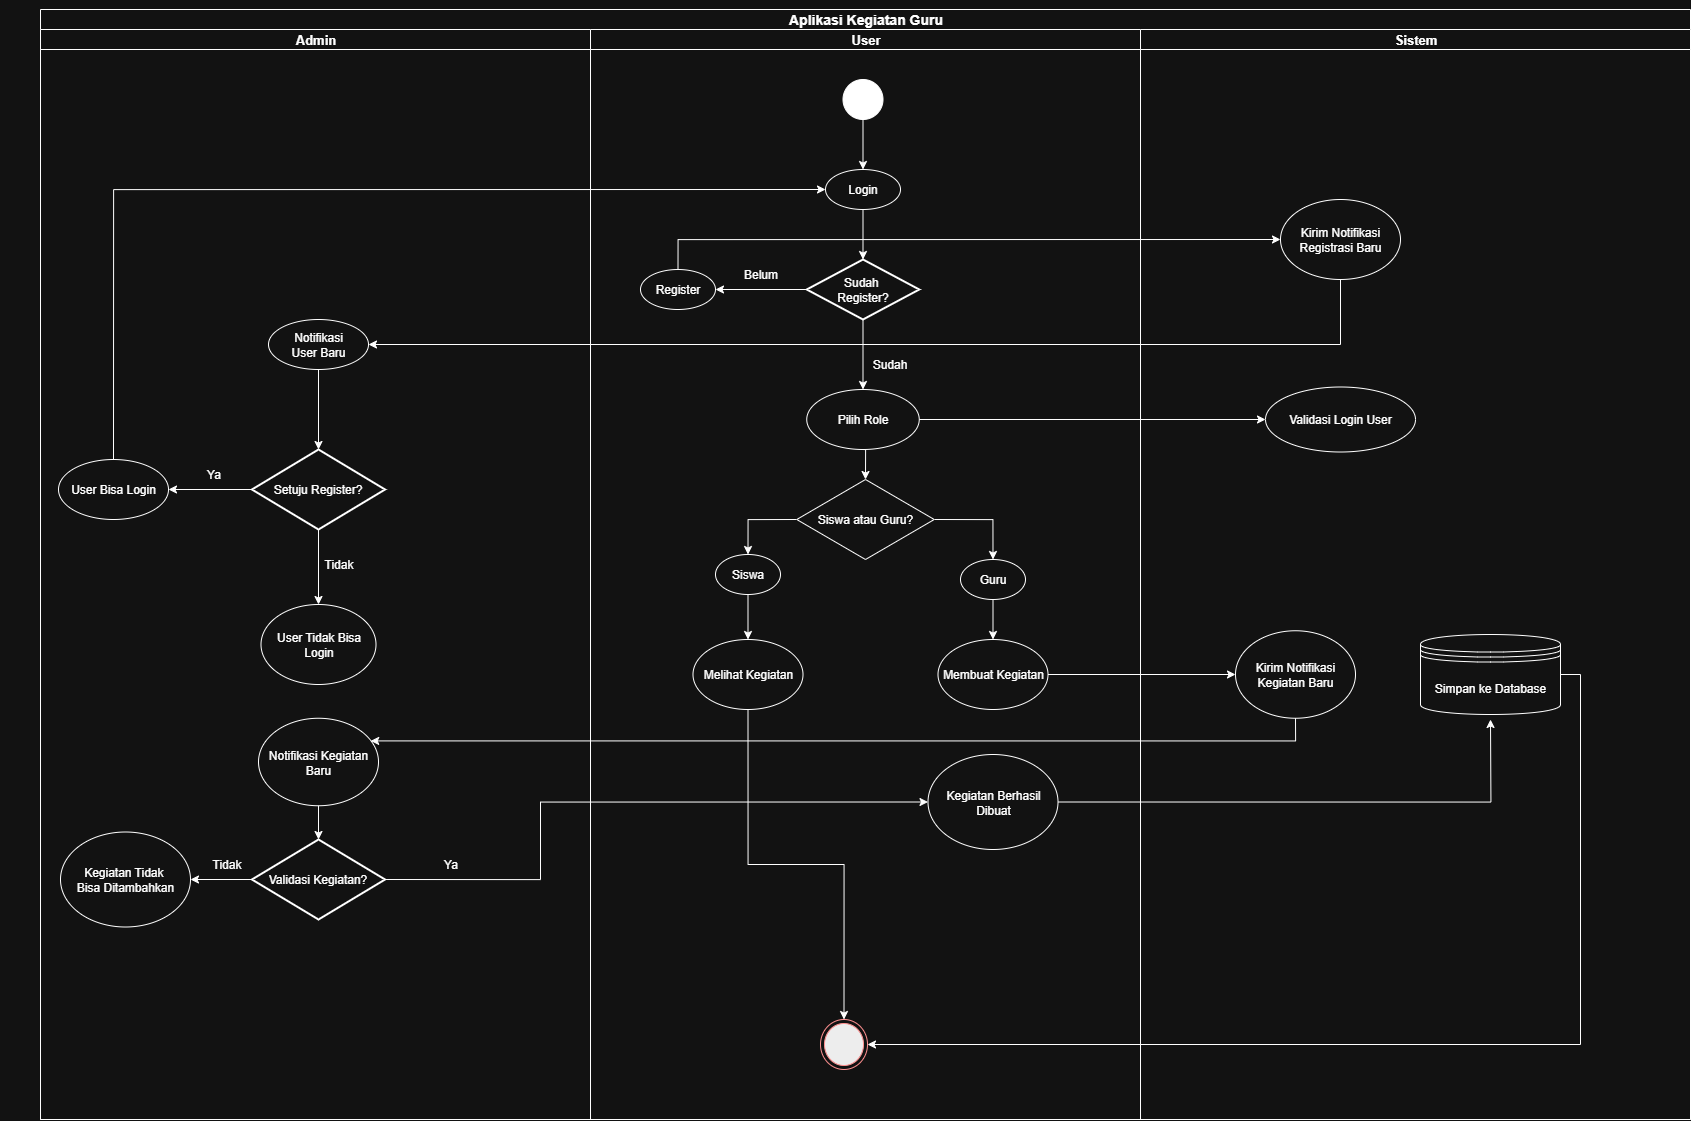

The diagram above was exported from draw.io. Its source (the exported page's mxGraphModel, read from the mxfile embedded in the PNG):
<mxGraphModel dx="2276" dy="1209" grid="1" gridSize="10" guides="1" tooltips="1" connect="1" arrows="1" fold="1" page="1" pageScale="1" pageWidth="850" pageHeight="1100" math="0" shadow="0">
  <root>
    <mxCell id="0" />
    <mxCell id="1" parent="0" />
    <mxCell id="kXRjp7U1Fa6wgeB2w1q1-6" value="&lt;font style=&quot;font-size: 14px;&quot;&gt;Aplikasi Kegiatan Guru&lt;/font&gt;" style="swimlane;childLayout=stackLayout;resizeParent=1;resizeParentMax=0;startSize=20;html=1;movable=1;resizable=1;rotatable=1;deletable=1;editable=1;locked=0;connectable=1;" parent="1" vertex="1">
      <mxGeometry x="80" y="50" width="1650" height="1110" as="geometry" />
    </mxCell>
    <mxCell id="kXRjp7U1Fa6wgeB2w1q1-7" value="&lt;font style=&quot;font-size: 13px;&quot;&gt;Admin&lt;/font&gt;" style="swimlane;startSize=20;html=1;" parent="kXRjp7U1Fa6wgeB2w1q1-6" vertex="1">
      <mxGeometry y="20" width="550" height="1090" as="geometry" />
    </mxCell>
    <mxCell id="xGV-uDtYvlV-J0-3ztsh-8" value="Notifikasi Kegiatan Baru" style="ellipse;whiteSpace=wrap;html=1;" vertex="1" parent="kXRjp7U1Fa6wgeB2w1q1-7">
      <mxGeometry x="218" y="688.75" width="120" height="87.5" as="geometry" />
    </mxCell>
    <mxCell id="xGV-uDtYvlV-J0-3ztsh-12" style="edgeStyle=orthogonalEdgeStyle;rounded=0;orthogonalLoop=1;jettySize=auto;html=1;exitX=0;exitY=0.5;exitDx=0;exitDy=0;exitPerimeter=0;entryX=1;entryY=0.5;entryDx=0;entryDy=0;" edge="1" parent="kXRjp7U1Fa6wgeB2w1q1-7" source="xGV-uDtYvlV-J0-3ztsh-9" target="xGV-uDtYvlV-J0-3ztsh-11">
      <mxGeometry relative="1" as="geometry" />
    </mxCell>
    <mxCell id="xGV-uDtYvlV-J0-3ztsh-9" value="Validasi Kegiatan?" style="strokeWidth=2;html=1;shape=mxgraph.flowchart.decision;whiteSpace=wrap;shadow=0;gradientColor=none;strokeColor=default;" vertex="1" parent="kXRjp7U1Fa6wgeB2w1q1-7">
      <mxGeometry x="211.44" y="810" width="133.12" height="80" as="geometry" />
    </mxCell>
    <mxCell id="xGV-uDtYvlV-J0-3ztsh-11" value="Kegiatan Tidak&amp;nbsp;&lt;div&gt;Bisa Ditambahkan&lt;/div&gt;" style="ellipse;whiteSpace=wrap;html=1;" vertex="1" parent="kXRjp7U1Fa6wgeB2w1q1-7">
      <mxGeometry x="20" y="802.5" width="130" height="95" as="geometry" />
    </mxCell>
    <mxCell id="xGV-uDtYvlV-J0-3ztsh-13" value="Tidak" style="text;html=1;align=center;verticalAlign=middle;resizable=0;points=[];autosize=1;strokeColor=none;fillColor=none;" vertex="1" parent="kXRjp7U1Fa6wgeB2w1q1-7">
      <mxGeometry x="161.44" y="820" width="50" height="30" as="geometry" />
    </mxCell>
    <mxCell id="xGV-uDtYvlV-J0-3ztsh-15" style="edgeStyle=orthogonalEdgeStyle;rounded=0;orthogonalLoop=1;jettySize=auto;html=1;exitX=0.5;exitY=1;exitDx=0;exitDy=0;entryX=0.5;entryY=0;entryDx=0;entryDy=0;entryPerimeter=0;" edge="1" parent="kXRjp7U1Fa6wgeB2w1q1-7" source="xGV-uDtYvlV-J0-3ztsh-8" target="xGV-uDtYvlV-J0-3ztsh-9">
      <mxGeometry relative="1" as="geometry" />
    </mxCell>
    <mxCell id="xGV-uDtYvlV-J0-3ztsh-22" value="Ya" style="text;html=1;align=center;verticalAlign=middle;resizable=0;points=[];autosize=1;strokeColor=none;fillColor=none;" vertex="1" parent="kXRjp7U1Fa6wgeB2w1q1-7">
      <mxGeometry x="390" y="820" width="40" height="30" as="geometry" />
    </mxCell>
    <mxCell id="kXRjp7U1Fa6wgeB2w1q1-8" value="&lt;font style=&quot;font-size: 13px;&quot;&gt;User&lt;/font&gt;" style="swimlane;startSize=20;html=1;" parent="kXRjp7U1Fa6wgeB2w1q1-6" vertex="1">
      <mxGeometry x="550" y="20" width="550" height="1090" as="geometry" />
    </mxCell>
    <mxCell id="xGV-uDtYvlV-J0-3ztsh-21" style="edgeStyle=orthogonalEdgeStyle;rounded=0;orthogonalLoop=1;jettySize=auto;html=1;exitX=1;exitY=0.5;exitDx=0;exitDy=0;" edge="1" parent="kXRjp7U1Fa6wgeB2w1q1-8" source="xGV-uDtYvlV-J0-3ztsh-16">
      <mxGeometry relative="1" as="geometry">
        <mxPoint x="900.0000000000005" y="690.0000000000002" as="targetPoint" />
      </mxGeometry>
    </mxCell>
    <mxCell id="xGV-uDtYvlV-J0-3ztsh-16" value="Kegiatan Berhasil Dibuat" style="ellipse;whiteSpace=wrap;html=1;" vertex="1" parent="kXRjp7U1Fa6wgeB2w1q1-8">
      <mxGeometry x="337.5" y="725" width="130" height="95" as="geometry" />
    </mxCell>
    <mxCell id="xGV-uDtYvlV-J0-3ztsh-23" value="" style="ellipse;html=1;shape=endState;fillColor=#000000;strokeColor=#ff0000;" vertex="1" parent="kXRjp7U1Fa6wgeB2w1q1-8">
      <mxGeometry x="230" y="990" width="47" height="50" as="geometry" />
    </mxCell>
    <mxCell id="kXRjp7U1Fa6wgeB2w1q1-9" value="&lt;font style=&quot;font-size: 13px;&quot;&gt;Sistem&lt;/font&gt;" style="swimlane;startSize=20;html=1;" parent="kXRjp7U1Fa6wgeB2w1q1-6" vertex="1">
      <mxGeometry x="1100" y="20" width="550" height="1090" as="geometry" />
    </mxCell>
    <mxCell id="xGV-uDtYvlV-J0-3ztsh-17" style="edgeStyle=orthogonalEdgeStyle;rounded=0;orthogonalLoop=1;jettySize=auto;html=1;exitX=1;exitY=0.5;exitDx=0;exitDy=0;exitPerimeter=0;entryX=0;entryY=0.5;entryDx=0;entryDy=0;" edge="1" parent="kXRjp7U1Fa6wgeB2w1q1-6" source="xGV-uDtYvlV-J0-3ztsh-9" target="xGV-uDtYvlV-J0-3ztsh-16">
      <mxGeometry relative="1" as="geometry">
        <Array as="points">
          <mxPoint x="500" y="870" />
          <mxPoint x="500" y="793" />
        </Array>
      </mxGeometry>
    </mxCell>
    <mxCell id="kXRjp7U1Fa6wgeB2w1q1-3" value="" style="group" parent="1" vertex="1" connectable="0">
      <mxGeometry x="40" y="40" width="1560" height="750" as="geometry" />
    </mxCell>
    <mxCell id="kXRjp7U1Fa6wgeB2w1q1-34" style="edgeStyle=orthogonalEdgeStyle;rounded=0;orthogonalLoop=1;jettySize=auto;html=1;exitX=0.5;exitY=1;exitDx=0;exitDy=0;entryX=0.5;entryY=0;entryDx=0;entryDy=0;" parent="1" source="kXRjp7U1Fa6wgeB2w1q1-11" target="kXRjp7U1Fa6wgeB2w1q1-18" edge="1">
      <mxGeometry relative="1" as="geometry" />
    </mxCell>
    <mxCell id="kXRjp7U1Fa6wgeB2w1q1-11" value="" style="ellipse;whiteSpace=wrap;html=1;aspect=fixed;strokeColor=light-dark(#000000,#FFFFFF);fillStyle=auto;fillColor=light-dark(#FFFFFF,#FFFFFF);" parent="1" vertex="1">
      <mxGeometry x="882.5" y="120" width="40" height="40" as="geometry" />
    </mxCell>
    <mxCell id="kXRjp7U1Fa6wgeB2w1q1-18" value="Login" style="ellipse;whiteSpace=wrap;html=1;" parent="1" vertex="1">
      <mxGeometry x="865" y="210" width="75" height="40" as="geometry" />
    </mxCell>
    <mxCell id="kXRjp7U1Fa6wgeB2w1q1-36" style="edgeStyle=orthogonalEdgeStyle;rounded=0;orthogonalLoop=1;jettySize=auto;html=1;exitX=0;exitY=0.5;exitDx=0;exitDy=0;exitPerimeter=0;entryX=1;entryY=0.5;entryDx=0;entryDy=0;" parent="1" source="kXRjp7U1Fa6wgeB2w1q1-17" target="kXRjp7U1Fa6wgeB2w1q1-19" edge="1">
      <mxGeometry relative="1" as="geometry" />
    </mxCell>
    <mxCell id="kXRjp7U1Fa6wgeB2w1q1-57" style="edgeStyle=orthogonalEdgeStyle;rounded=0;orthogonalLoop=1;jettySize=auto;html=1;exitX=0.5;exitY=1;exitDx=0;exitDy=0;exitPerimeter=0;entryX=0.5;entryY=0;entryDx=0;entryDy=0;" parent="1" source="kXRjp7U1Fa6wgeB2w1q1-17" target="kXRjp7U1Fa6wgeB2w1q1-56" edge="1">
      <mxGeometry relative="1" as="geometry" />
    </mxCell>
    <mxCell id="kXRjp7U1Fa6wgeB2w1q1-17" value="Sudah&amp;nbsp;&lt;div&gt;Register?&lt;/div&gt;" style="strokeWidth=2;html=1;shape=mxgraph.flowchart.decision;whiteSpace=wrap;shadow=0;gradientColor=none;strokeColor=default;" parent="1" vertex="1">
      <mxGeometry x="846.25" y="300" width="112.5" height="60" as="geometry" />
    </mxCell>
    <mxCell id="kXRjp7U1Fa6wgeB2w1q1-55" style="edgeStyle=orthogonalEdgeStyle;rounded=0;orthogonalLoop=1;jettySize=auto;html=1;exitX=0.5;exitY=0;exitDx=0;exitDy=0;entryX=0;entryY=0.5;entryDx=0;entryDy=0;" parent="1" source="kXRjp7U1Fa6wgeB2w1q1-19" target="kXRjp7U1Fa6wgeB2w1q1-30" edge="1">
      <mxGeometry relative="1" as="geometry" />
    </mxCell>
    <mxCell id="kXRjp7U1Fa6wgeB2w1q1-19" value="Register" style="ellipse;whiteSpace=wrap;html=1;" parent="1" vertex="1">
      <mxGeometry x="680" y="310" width="75" height="40" as="geometry" />
    </mxCell>
    <mxCell id="kXRjp7U1Fa6wgeB2w1q1-64" style="edgeStyle=orthogonalEdgeStyle;rounded=0;orthogonalLoop=1;jettySize=auto;html=1;exitX=0.5;exitY=1;exitDx=0;exitDy=0;entryX=1;entryY=0.5;entryDx=0;entryDy=0;" parent="1" source="kXRjp7U1Fa6wgeB2w1q1-30" target="kXRjp7U1Fa6wgeB2w1q1-20" edge="1">
      <mxGeometry relative="1" as="geometry" />
    </mxCell>
    <mxCell id="kXRjp7U1Fa6wgeB2w1q1-30" value="Kirim Notifikasi Registrasi Baru" style="ellipse;whiteSpace=wrap;html=1;" parent="1" vertex="1">
      <mxGeometry x="1320" y="240" width="120" height="80" as="geometry" />
    </mxCell>
    <mxCell id="kXRjp7U1Fa6wgeB2w1q1-35" style="edgeStyle=orthogonalEdgeStyle;rounded=0;orthogonalLoop=1;jettySize=auto;html=1;exitX=0.5;exitY=1;exitDx=0;exitDy=0;entryX=0.5;entryY=0;entryDx=0;entryDy=0;entryPerimeter=0;" parent="1" source="kXRjp7U1Fa6wgeB2w1q1-18" target="kXRjp7U1Fa6wgeB2w1q1-17" edge="1">
      <mxGeometry relative="1" as="geometry" />
    </mxCell>
    <mxCell id="kXRjp7U1Fa6wgeB2w1q1-20" value="Notifikasi&lt;div&gt;User Baru&lt;/div&gt;" style="ellipse;whiteSpace=wrap;html=1;" parent="1" vertex="1">
      <mxGeometry x="308" y="360" width="100" height="50" as="geometry" />
    </mxCell>
    <mxCell id="kXRjp7U1Fa6wgeB2w1q1-31" value="Setuju Register?" style="strokeWidth=2;html=1;shape=mxgraph.flowchart.decision;whiteSpace=wrap;shadow=0;gradientColor=none;strokeColor=default;" parent="1" vertex="1">
      <mxGeometry x="291.44" y="490" width="133.12" height="80" as="geometry" />
    </mxCell>
    <mxCell id="kXRjp7U1Fa6wgeB2w1q1-38" style="edgeStyle=orthogonalEdgeStyle;rounded=0;orthogonalLoop=1;jettySize=auto;html=1;exitX=0.5;exitY=1;exitDx=0;exitDy=0;entryX=0.5;entryY=0;entryDx=0;entryDy=0;entryPerimeter=0;" parent="1" source="kXRjp7U1Fa6wgeB2w1q1-20" target="kXRjp7U1Fa6wgeB2w1q1-31" edge="1">
      <mxGeometry relative="1" as="geometry" />
    </mxCell>
    <mxCell id="kXRjp7U1Fa6wgeB2w1q1-39" style="edgeStyle=orthogonalEdgeStyle;rounded=0;orthogonalLoop=1;jettySize=auto;html=1;exitX=0;exitY=0.5;exitDx=0;exitDy=0;exitPerimeter=0;entryX=1;entryY=0.5;entryDx=0;entryDy=0;" parent="1" source="kXRjp7U1Fa6wgeB2w1q1-31" target="kXRjp7U1Fa6wgeB2w1q1-32" edge="1">
      <mxGeometry relative="1" as="geometry" />
    </mxCell>
    <mxCell id="kXRjp7U1Fa6wgeB2w1q1-63" style="edgeStyle=orthogonalEdgeStyle;rounded=0;orthogonalLoop=1;jettySize=auto;html=1;exitX=0.5;exitY=0;exitDx=0;exitDy=0;entryX=0;entryY=0.5;entryDx=0;entryDy=0;" parent="1" source="kXRjp7U1Fa6wgeB2w1q1-32" target="kXRjp7U1Fa6wgeB2w1q1-18" edge="1">
      <mxGeometry relative="1" as="geometry" />
    </mxCell>
    <mxCell id="kXRjp7U1Fa6wgeB2w1q1-32" value="User Bisa Login" style="ellipse;whiteSpace=wrap;html=1;" parent="1" vertex="1">
      <mxGeometry x="98" y="500" width="110" height="60" as="geometry" />
    </mxCell>
    <mxCell id="kXRjp7U1Fa6wgeB2w1q1-40" style="edgeStyle=orthogonalEdgeStyle;rounded=0;orthogonalLoop=1;jettySize=auto;html=1;exitX=0.5;exitY=1;exitDx=0;exitDy=0;exitPerimeter=0;entryX=0.5;entryY=0;entryDx=0;entryDy=0;" parent="1" source="kXRjp7U1Fa6wgeB2w1q1-31" target="kXRjp7U1Fa6wgeB2w1q1-33" edge="1">
      <mxGeometry relative="1" as="geometry" />
    </mxCell>
    <mxCell id="kXRjp7U1Fa6wgeB2w1q1-33" value="User Tidak Bisa Login" style="ellipse;whiteSpace=wrap;html=1;" parent="1" vertex="1">
      <mxGeometry x="300.5" y="645" width="115" height="80" as="geometry" />
    </mxCell>
    <mxCell id="kXRjp7U1Fa6wgeB2w1q1-66" style="edgeStyle=orthogonalEdgeStyle;rounded=0;orthogonalLoop=1;jettySize=auto;html=1;exitX=1;exitY=0.5;exitDx=0;exitDy=0;entryX=0;entryY=0.5;entryDx=0;entryDy=0;" parent="1" source="kXRjp7U1Fa6wgeB2w1q1-56" target="kXRjp7U1Fa6wgeB2w1q1-65" edge="1">
      <mxGeometry relative="1" as="geometry" />
    </mxCell>
    <mxCell id="kXRjp7U1Fa6wgeB2w1q1-71" style="edgeStyle=orthogonalEdgeStyle;rounded=0;orthogonalLoop=1;jettySize=auto;html=1;exitX=0.5;exitY=1;exitDx=0;exitDy=0;entryX=0.5;entryY=0;entryDx=0;entryDy=0;" parent="1" source="kXRjp7U1Fa6wgeB2w1q1-56" target="kXRjp7U1Fa6wgeB2w1q1-70" edge="1">
      <mxGeometry relative="1" as="geometry" />
    </mxCell>
    <mxCell id="kXRjp7U1Fa6wgeB2w1q1-56" value="Pilih Role" style="ellipse;whiteSpace=wrap;html=1;" parent="1" vertex="1">
      <mxGeometry x="846.25" y="430" width="112.5" height="60" as="geometry" />
    </mxCell>
    <mxCell id="kXRjp7U1Fa6wgeB2w1q1-58" value="Belum" style="text;html=1;align=center;verticalAlign=middle;resizable=0;points=[];autosize=1;strokeColor=none;fillColor=none;" parent="1" vertex="1">
      <mxGeometry x="770" y="300" width="60" height="30" as="geometry" />
    </mxCell>
    <mxCell id="kXRjp7U1Fa6wgeB2w1q1-59" value="Sudah" style="text;html=1;align=center;verticalAlign=middle;resizable=0;points=[];autosize=1;strokeColor=none;fillColor=none;" parent="1" vertex="1">
      <mxGeometry x="898.75" y="390" width="60" height="30" as="geometry" />
    </mxCell>
    <mxCell id="kXRjp7U1Fa6wgeB2w1q1-60" value="Ya" style="text;html=1;align=center;verticalAlign=middle;resizable=0;points=[];autosize=1;strokeColor=none;fillColor=none;" parent="1" vertex="1">
      <mxGeometry x="233" y="500" width="40" height="30" as="geometry" />
    </mxCell>
    <mxCell id="kXRjp7U1Fa6wgeB2w1q1-61" value="Tidak" style="text;html=1;align=center;verticalAlign=middle;resizable=0;points=[];autosize=1;strokeColor=none;fillColor=none;" parent="1" vertex="1">
      <mxGeometry x="353" y="590" width="50" height="30" as="geometry" />
    </mxCell>
    <mxCell id="kXRjp7U1Fa6wgeB2w1q1-65" value="Validasi Login User" style="ellipse;whiteSpace=wrap;html=1;" parent="1" vertex="1">
      <mxGeometry x="1305" y="427.5" width="150" height="65" as="geometry" />
    </mxCell>
    <mxCell id="kXRjp7U1Fa6wgeB2w1q1-75" style="edgeStyle=orthogonalEdgeStyle;rounded=0;orthogonalLoop=1;jettySize=auto;html=1;exitX=0;exitY=0.5;exitDx=0;exitDy=0;entryX=0.5;entryY=0;entryDx=0;entryDy=0;" parent="1" source="kXRjp7U1Fa6wgeB2w1q1-70" target="kXRjp7U1Fa6wgeB2w1q1-74" edge="1">
      <mxGeometry relative="1" as="geometry" />
    </mxCell>
    <mxCell id="kXRjp7U1Fa6wgeB2w1q1-76" style="edgeStyle=orthogonalEdgeStyle;rounded=0;orthogonalLoop=1;jettySize=auto;html=1;exitX=1;exitY=0.5;exitDx=0;exitDy=0;entryX=0.5;entryY=0;entryDx=0;entryDy=0;" parent="1" source="kXRjp7U1Fa6wgeB2w1q1-70" target="kXRjp7U1Fa6wgeB2w1q1-73" edge="1">
      <mxGeometry relative="1" as="geometry" />
    </mxCell>
    <mxCell id="kXRjp7U1Fa6wgeB2w1q1-70" value="Siswa atau Guru?" style="rhombus;whiteSpace=wrap;html=1;" parent="1" vertex="1">
      <mxGeometry x="836.25" y="520" width="137.5" height="80" as="geometry" />
    </mxCell>
    <mxCell id="kXRjp7U1Fa6wgeB2w1q1-81" style="edgeStyle=orthogonalEdgeStyle;rounded=0;orthogonalLoop=1;jettySize=auto;html=1;exitX=0.5;exitY=1;exitDx=0;exitDy=0;entryX=0.5;entryY=0;entryDx=0;entryDy=0;" parent="1" source="kXRjp7U1Fa6wgeB2w1q1-73" target="kXRjp7U1Fa6wgeB2w1q1-79" edge="1">
      <mxGeometry relative="1" as="geometry" />
    </mxCell>
    <mxCell id="kXRjp7U1Fa6wgeB2w1q1-73" value="Guru" style="ellipse;whiteSpace=wrap;html=1;" parent="1" vertex="1">
      <mxGeometry x="1000" y="600" width="65" height="40" as="geometry" />
    </mxCell>
    <mxCell id="kXRjp7U1Fa6wgeB2w1q1-80" style="edgeStyle=orthogonalEdgeStyle;rounded=0;orthogonalLoop=1;jettySize=auto;html=1;exitX=0.5;exitY=1;exitDx=0;exitDy=0;entryX=0.5;entryY=0;entryDx=0;entryDy=0;" parent="1" source="kXRjp7U1Fa6wgeB2w1q1-74" target="kXRjp7U1Fa6wgeB2w1q1-77" edge="1">
      <mxGeometry relative="1" as="geometry" />
    </mxCell>
    <mxCell id="kXRjp7U1Fa6wgeB2w1q1-74" value="Siswa" style="ellipse;whiteSpace=wrap;html=1;" parent="1" vertex="1">
      <mxGeometry x="755" y="595" width="65" height="40" as="geometry" />
    </mxCell>
    <mxCell id="xGV-uDtYvlV-J0-3ztsh-24" style="edgeStyle=orthogonalEdgeStyle;rounded=0;orthogonalLoop=1;jettySize=auto;html=1;exitX=0.5;exitY=1;exitDx=0;exitDy=0;entryX=0.5;entryY=0;entryDx=0;entryDy=0;" edge="1" parent="1" source="kXRjp7U1Fa6wgeB2w1q1-77" target="xGV-uDtYvlV-J0-3ztsh-23">
      <mxGeometry relative="1" as="geometry" />
    </mxCell>
    <mxCell id="kXRjp7U1Fa6wgeB2w1q1-77" value="Melihat Kegiatan" style="ellipse;whiteSpace=wrap;html=1;" parent="1" vertex="1">
      <mxGeometry x="732.5" y="680" width="110" height="70" as="geometry" />
    </mxCell>
    <mxCell id="xGV-uDtYvlV-J0-3ztsh-4" style="edgeStyle=orthogonalEdgeStyle;rounded=0;orthogonalLoop=1;jettySize=auto;html=1;exitX=1;exitY=0.5;exitDx=0;exitDy=0;entryX=0;entryY=0.5;entryDx=0;entryDy=0;" edge="1" parent="1" source="kXRjp7U1Fa6wgeB2w1q1-79" target="xGV-uDtYvlV-J0-3ztsh-3">
      <mxGeometry relative="1" as="geometry" />
    </mxCell>
    <mxCell id="kXRjp7U1Fa6wgeB2w1q1-79" value="Membuat Kegiatan" style="ellipse;whiteSpace=wrap;html=1;" parent="1" vertex="1">
      <mxGeometry x="977.5" y="680" width="110" height="70" as="geometry" />
    </mxCell>
    <mxCell id="xGV-uDtYvlV-J0-3ztsh-3" value="Kirim Notifikasi Kegiatan Baru" style="ellipse;whiteSpace=wrap;html=1;" vertex="1" parent="1">
      <mxGeometry x="1275" y="671.25" width="120" height="87.5" as="geometry" />
    </mxCell>
    <mxCell id="45cppXHOHoMnMim2LZWM-1" style="edgeStyle=orthogonalEdgeStyle;rounded=0;orthogonalLoop=1;jettySize=auto;html=1;exitX=1;exitY=0.5;exitDx=0;exitDy=0;entryX=1;entryY=0.5;entryDx=0;entryDy=0;" edge="1" parent="1" source="xGV-uDtYvlV-J0-3ztsh-6" target="xGV-uDtYvlV-J0-3ztsh-23">
      <mxGeometry relative="1" as="geometry" />
    </mxCell>
    <mxCell id="xGV-uDtYvlV-J0-3ztsh-6" value="Simpan ke Database" style="shape=datastore;whiteSpace=wrap;html=1;" vertex="1" parent="1">
      <mxGeometry x="1460" y="675" width="140" height="80" as="geometry" />
    </mxCell>
    <mxCell id="xGV-uDtYvlV-J0-3ztsh-20" style="edgeStyle=orthogonalEdgeStyle;rounded=0;orthogonalLoop=1;jettySize=auto;html=1;exitX=0.5;exitY=1;exitDx=0;exitDy=0;entryX=0.935;entryY=0.259;entryDx=0;entryDy=0;entryPerimeter=0;" edge="1" parent="1" source="xGV-uDtYvlV-J0-3ztsh-3" target="xGV-uDtYvlV-J0-3ztsh-8">
      <mxGeometry relative="1" as="geometry">
        <Array as="points">
          <mxPoint x="1335" y="781" />
        </Array>
      </mxGeometry>
    </mxCell>
  </root>
</mxGraphModel>